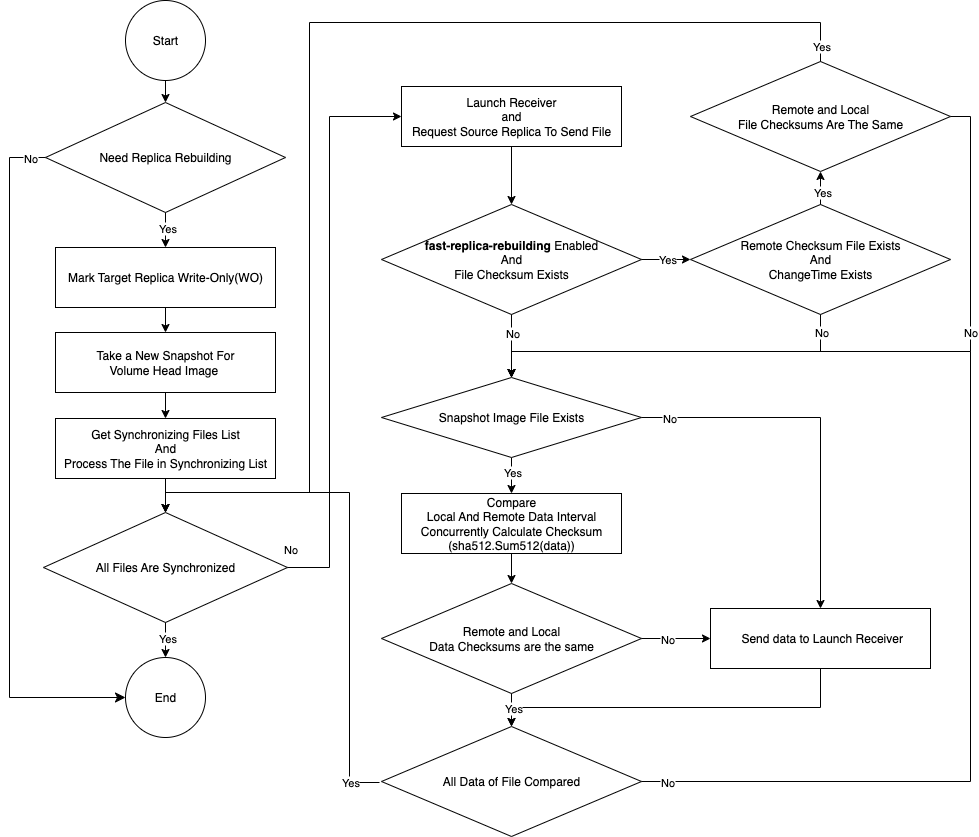

The diagram above was exported from draw.io. Its source (the exported page's mxGraphModel, read from the mxfile embedded in the PNG):
<mxGraphModel dx="1982" dy="607" grid="1" gridSize="10" guides="1" tooltips="1" connect="1" arrows="1" fold="1" page="1" pageScale="1" pageWidth="827" pageHeight="1169" math="0" shadow="0">
  <root>
    <mxCell id="0" />
    <mxCell id="1" parent="0" />
    <mxCell id="I04WHRXpDbhBb7uyFyEj-2" value="" style="endArrow=classic;html=1;rounded=0;exitX=0.5;exitY=1;exitDx=0;exitDy=0;entryX=0.5;entryY=0;entryDx=0;entryDy=0;" parent="1" source="oz9QvZmPApeipU7hOCXS-13" target="I04WHRXpDbhBb7uyFyEj-3" edge="1">
      <mxGeometry width="50" height="50" relative="1" as="geometry">
        <mxPoint x="-584" y="150" as="sourcePoint" />
        <mxPoint x="-584" y="200" as="targetPoint" />
      </mxGeometry>
    </mxCell>
    <mxCell id="I04WHRXpDbhBb7uyFyEj-3" value="Need Replica Rebuilding" style="rhombus;whiteSpace=wrap;html=1;" parent="1" vertex="1">
      <mxGeometry x="-704" y="200" width="240" height="110" as="geometry" />
    </mxCell>
    <mxCell id="I04WHRXpDbhBb7uyFyEj-4" value="" style="endArrow=classic;html=1;rounded=0;exitX=0.5;exitY=1;exitDx=0;exitDy=0;entryX=0.5;entryY=0;entryDx=0;entryDy=0;" parent="1" source="I04WHRXpDbhBb7uyFyEj-3" target="oz9QvZmPApeipU7hOCXS-20" edge="1">
      <mxGeometry width="50" height="50" relative="1" as="geometry">
        <mxPoint x="-584.5" y="330" as="sourcePoint" />
        <mxPoint x="-584" y="350" as="targetPoint" />
      </mxGeometry>
    </mxCell>
    <mxCell id="oz9QvZmPApeipU7hOCXS-5" value="Yes" style="edgeLabel;html=1;align=center;verticalAlign=middle;resizable=0;points=[];" parent="I04WHRXpDbhBb7uyFyEj-4" connectable="0" vertex="1">
      <mxGeometry x="-0.15" y="1" relative="1" as="geometry">
        <mxPoint as="offset" />
      </mxGeometry>
    </mxCell>
    <mxCell id="oz9QvZmPApeipU7hOCXS-11" value="" style="edgeStyle=elbowEdgeStyle;elbow=horizontal;endArrow=classic;html=1;curved=0;rounded=0;endSize=8;startSize=8;exitX=0;exitY=0.5;exitDx=0;exitDy=0;entryX=0;entryY=0.5;entryDx=0;entryDy=0;" parent="1" source="I04WHRXpDbhBb7uyFyEj-3" target="oz9QvZmPApeipU7hOCXS-14" edge="1">
      <mxGeometry width="50" height="50" relative="1" as="geometry">
        <mxPoint x="-720" y="250" as="sourcePoint" />
        <mxPoint x="-644" y="120" as="targetPoint" />
        <Array as="points">
          <mxPoint x="-740" y="520" />
        </Array>
      </mxGeometry>
    </mxCell>
    <mxCell id="oz9QvZmPApeipU7hOCXS-12" value="No" style="edgeLabel;html=1;align=center;verticalAlign=middle;resizable=0;points=[];" parent="oz9QvZmPApeipU7hOCXS-11" connectable="0" vertex="1">
      <mxGeometry x="0.1013" y="-2" relative="1" as="geometry">
        <mxPoint x="22" y="-345" as="offset" />
      </mxGeometry>
    </mxCell>
    <mxCell id="oz9QvZmPApeipU7hOCXS-13" value="Start" style="ellipse;whiteSpace=wrap;html=1;aspect=fixed;" parent="1" vertex="1">
      <mxGeometry x="-624" y="98" width="80" height="80" as="geometry" />
    </mxCell>
    <mxCell id="oz9QvZmPApeipU7hOCXS-14" value="End" style="ellipse;whiteSpace=wrap;html=1;aspect=fixed;" parent="1" vertex="1">
      <mxGeometry x="-624" y="755" width="80" height="80" as="geometry" />
    </mxCell>
    <mxCell id="Kir8NfkVY2fUYYzK0CON-2" value="" style="edgeStyle=orthogonalEdgeStyle;rounded=0;orthogonalLoop=1;jettySize=auto;html=1;entryX=0.5;entryY=0;entryDx=0;entryDy=0;exitX=0.5;exitY=1;exitDx=0;exitDy=0;" parent="1" source="oz9QvZmPApeipU7hOCXS-20" target="2jZUcT1yYTQSz_ueyykl-5" edge="1">
      <mxGeometry relative="1" as="geometry" />
    </mxCell>
    <mxCell id="oz9QvZmPApeipU7hOCXS-20" value="Mark Target Replica Write-Only(WO)" style="whiteSpace=wrap;html=1;" parent="1" vertex="1">
      <mxGeometry x="-694" y="345" width="220" height="60" as="geometry" />
    </mxCell>
    <mxCell id="Kir8NfkVY2fUYYzK0CON-4" value="" style="edgeStyle=orthogonalEdgeStyle;rounded=0;orthogonalLoop=1;jettySize=auto;html=1;entryX=0.5;entryY=0;entryDx=0;entryDy=0;exitX=0.5;exitY=1;exitDx=0;exitDy=0;" parent="1" source="Kir8NfkVY2fUYYzK0CON-1" target="Kir8NfkVY2fUYYzK0CON-40" edge="1">
      <mxGeometry relative="1" as="geometry">
        <mxPoint x="-214" y="230" as="targetPoint" />
      </mxGeometry>
    </mxCell>
    <mxCell id="Kir8NfkVY2fUYYzK0CON-1" value="Get Synchronizing Files List&lt;div&gt;And&lt;/div&gt;&lt;div&gt;Process The File in Synchronizing List&lt;/div&gt;" style="whiteSpace=wrap;html=1;" parent="1" vertex="1">
      <mxGeometry x="-694" y="516" width="220" height="60" as="geometry" />
    </mxCell>
    <mxCell id="Kir8NfkVY2fUYYzK0CON-8" value="Launch Receiver&lt;div&gt;and&lt;div&gt;Request Source Replica To Send File&lt;/div&gt;&lt;/div&gt;" style="whiteSpace=wrap;html=1;" parent="1" vertex="1">
      <mxGeometry x="-348" y="184" width="220" height="60" as="geometry" />
    </mxCell>
    <mxCell id="Kir8NfkVY2fUYYzK0CON-12" value="&lt;b&gt;fast-replica-rebuilding&lt;/b&gt; Enabled&lt;div&gt;And&lt;/div&gt;&lt;div&gt;File Checksum Exists&lt;/div&gt;" style="rhombus;whiteSpace=wrap;html=1;" parent="1" vertex="1">
      <mxGeometry x="-368" y="302" width="260" height="110" as="geometry" />
    </mxCell>
    <mxCell id="Kir8NfkVY2fUYYzK0CON-14" value="Remote and Local&lt;br&gt;&lt;div&gt;File Checksums Are The Same&lt;/div&gt;" style="rhombus;whiteSpace=wrap;html=1;" parent="1" vertex="1">
      <mxGeometry x="-59" y="159" width="260" height="110" as="geometry" />
    </mxCell>
    <mxCell id="Kir8NfkVY2fUYYzK0CON-15" value="Compare&lt;div&gt;Local And Remote Data Interval&lt;/div&gt;&lt;div&gt;Concurrently Calculate Checksum&lt;/div&gt;&lt;div&gt;(sha512.Sum512(data))&lt;/div&gt;" style="whiteSpace=wrap;html=1;" parent="1" vertex="1">
      <mxGeometry x="-348" y="591" width="220" height="60" as="geometry" />
    </mxCell>
    <mxCell id="Kir8NfkVY2fUYYzK0CON-17" value="" style="edgeStyle=orthogonalEdgeStyle;rounded=0;orthogonalLoop=1;jettySize=auto;html=1;exitX=1;exitY=0.5;exitDx=0;exitDy=0;entryX=0;entryY=0.5;entryDx=0;entryDy=0;" parent="1" source="Kir8NfkVY2fUYYzK0CON-12" target="2jZUcT1yYTQSz_ueyykl-1" edge="1">
      <mxGeometry relative="1" as="geometry">
        <mxPoint x="-108" y="357" as="sourcePoint" />
        <mxPoint x="-58" y="357" as="targetPoint" />
      </mxGeometry>
    </mxCell>
    <mxCell id="Kir8NfkVY2fUYYzK0CON-20" value="Yes" style="edgeLabel;html=1;align=center;verticalAlign=middle;resizable=0;points=[];" parent="Kir8NfkVY2fUYYzK0CON-17" connectable="0" vertex="1">
      <mxGeometry x="-0.2" y="-1" relative="1" as="geometry">
        <mxPoint x="5" y="-2" as="offset" />
      </mxGeometry>
    </mxCell>
    <mxCell id="Kir8NfkVY2fUYYzK0CON-21" value="" style="edgeStyle=orthogonalEdgeStyle;rounded=0;orthogonalLoop=1;jettySize=auto;html=1;entryX=0.5;entryY=0;entryDx=0;entryDy=0;exitX=0.5;exitY=1;exitDx=0;exitDy=0;" parent="1" source="HqANjiXETmlpJBkHntzn-28" target="Kir8NfkVY2fUYYzK0CON-15" edge="1">
      <mxGeometry relative="1" as="geometry">
        <mxPoint x="71" y="561" as="sourcePoint" />
        <mxPoint x="82" y="644" as="targetPoint" />
      </mxGeometry>
    </mxCell>
    <mxCell id="HqANjiXETmlpJBkHntzn-29" value="Yes" style="edgeLabel;html=1;align=center;verticalAlign=middle;resizable=0;points=[];" parent="Kir8NfkVY2fUYYzK0CON-21" connectable="0" vertex="1">
      <mxGeometry x="-0.7988" y="1" relative="1" as="geometry">
        <mxPoint x="-1" y="10" as="offset" />
      </mxGeometry>
    </mxCell>
    <mxCell id="Kir8NfkVY2fUYYzK0CON-25" value="Remote and Local&lt;br&gt;&lt;div&gt;Data Checksums are the same&lt;/div&gt;" style="rhombus;whiteSpace=wrap;html=1;" parent="1" vertex="1">
      <mxGeometry x="-368" y="681" width="260" height="110" as="geometry" />
    </mxCell>
    <mxCell id="Kir8NfkVY2fUYYzK0CON-28" value="" style="edgeStyle=orthogonalEdgeStyle;rounded=0;orthogonalLoop=1;jettySize=auto;html=1;exitX=0.5;exitY=1;exitDx=0;exitDy=0;entryX=0.5;entryY=0;entryDx=0;entryDy=0;" parent="1" source="Kir8NfkVY2fUYYzK0CON-15" target="Kir8NfkVY2fUYYzK0CON-25" edge="1">
      <mxGeometry relative="1" as="geometry">
        <mxPoint x="-124" y="681" as="sourcePoint" />
        <mxPoint x="-124" y="701" as="targetPoint" />
      </mxGeometry>
    </mxCell>
    <mxCell id="Kir8NfkVY2fUYYzK0CON-31" value="All Data of File Compared" style="rhombus;whiteSpace=wrap;html=1;" parent="1" vertex="1">
      <mxGeometry x="-368" y="824" width="260" height="110" as="geometry" />
    </mxCell>
    <mxCell id="Kir8NfkVY2fUYYzK0CON-37" value="&amp;nbsp;Send data to Launch Receiver" style="whiteSpace=wrap;html=1;" parent="1" vertex="1">
      <mxGeometry x="-39" y="706" width="220" height="60" as="geometry" />
    </mxCell>
    <mxCell id="Kir8NfkVY2fUYYzK0CON-40" value="All Files Are Synchronized" style="rhombus;whiteSpace=wrap;html=1;" parent="1" vertex="1">
      <mxGeometry x="-706" y="610" width="244" height="110" as="geometry" />
    </mxCell>
    <mxCell id="2jZUcT1yYTQSz_ueyykl-1" value="Remote &lt;span style=&quot;background-color: transparent; color: light-dark(rgb(0, 0, 0), rgb(255, 255, 255));&quot;&gt;Checksum File Exists&lt;/span&gt;&lt;div&gt;And&lt;br&gt;&lt;div&gt;&lt;span style=&quot;background-color: transparent; color: light-dark(rgb(0, 0, 0), rgb(255, 255, 255));&quot;&gt;ChangeTime Exists&lt;/span&gt;&lt;/div&gt;&lt;/div&gt;" style="rhombus;whiteSpace=wrap;html=1;" parent="1" vertex="1">
      <mxGeometry x="-59" y="302" width="260" height="110" as="geometry" />
    </mxCell>
    <mxCell id="2jZUcT1yYTQSz_ueyykl-5" value="Take a New Snapshot For&lt;div&gt;Volume Head Image&amp;nbsp;&lt;/div&gt;" style="whiteSpace=wrap;html=1;" parent="1" vertex="1">
      <mxGeometry x="-694" y="430" width="220" height="60" as="geometry" />
    </mxCell>
    <mxCell id="yv_JGqxtrweOxg4eDTLG-1" value="" style="edgeStyle=orthogonalEdgeStyle;rounded=0;orthogonalLoop=1;jettySize=auto;html=1;exitX=0.5;exitY=0;exitDx=0;exitDy=0;entryX=0.5;entryY=1;entryDx=0;entryDy=0;" parent="1" source="2jZUcT1yYTQSz_ueyykl-1" target="Kir8NfkVY2fUYYzK0CON-14" edge="1">
      <mxGeometry relative="1" as="geometry">
        <mxPoint x="-79" y="326" as="sourcePoint" />
        <mxPoint x="71" y="283" as="targetPoint" />
      </mxGeometry>
    </mxCell>
    <mxCell id="yv_JGqxtrweOxg4eDTLG-2" value="Yes" style="edgeLabel;html=1;align=center;verticalAlign=middle;resizable=0;points=[];" parent="yv_JGqxtrweOxg4eDTLG-1" connectable="0" vertex="1">
      <mxGeometry x="-0.2" y="-1" relative="1" as="geometry">
        <mxPoint as="offset" />
      </mxGeometry>
    </mxCell>
    <mxCell id="yv_JGqxtrweOxg4eDTLG-3" value="" style="edgeStyle=orthogonalEdgeStyle;rounded=0;orthogonalLoop=1;jettySize=auto;html=1;exitX=1;exitY=0.5;exitDx=0;exitDy=0;entryX=0.5;entryY=0;entryDx=0;entryDy=0;" parent="1" source="Kir8NfkVY2fUYYzK0CON-14" target="HqANjiXETmlpJBkHntzn-28" edge="1">
      <mxGeometry relative="1" as="geometry">
        <mxPoint x="200" y="475" as="sourcePoint" />
        <mxPoint x="-41" y="489" as="targetPoint" />
        <Array as="points">
          <mxPoint x="221" y="214" />
          <mxPoint x="221" y="449" />
          <mxPoint x="-238" y="449" />
        </Array>
      </mxGeometry>
    </mxCell>
    <mxCell id="yv_JGqxtrweOxg4eDTLG-4" value="No" style="edgeLabel;html=1;align=center;verticalAlign=middle;resizable=0;points=[];" parent="yv_JGqxtrweOxg4eDTLG-3" connectable="0" vertex="1">
      <mxGeometry x="-0.181" y="2" relative="1" as="geometry">
        <mxPoint x="47" y="-22" as="offset" />
      </mxGeometry>
    </mxCell>
    <mxCell id="yv_JGqxtrweOxg4eDTLG-6" value="" style="edgeStyle=orthogonalEdgeStyle;rounded=0;orthogonalLoop=1;jettySize=auto;html=1;entryX=0.5;entryY=0;entryDx=0;entryDy=0;exitX=0.5;exitY=1;exitDx=0;exitDy=0;" parent="1" source="2jZUcT1yYTQSz_ueyykl-5" target="Kir8NfkVY2fUYYzK0CON-1" edge="1">
      <mxGeometry relative="1" as="geometry">
        <mxPoint x="-108" y="138" as="sourcePoint" />
        <mxPoint x="-74" y="138" as="targetPoint" />
      </mxGeometry>
    </mxCell>
    <mxCell id="HqANjiXETmlpJBkHntzn-2" value="" style="endArrow=classic;html=1;rounded=0;exitX=0.5;exitY=1;exitDx=0;exitDy=0;entryX=0.5;entryY=0;entryDx=0;entryDy=0;" parent="1" source="Kir8NfkVY2fUYYzK0CON-40" target="oz9QvZmPApeipU7hOCXS-14" edge="1">
      <mxGeometry width="50" height="50" relative="1" as="geometry">
        <mxPoint x="-520" y="310" as="sourcePoint" />
        <mxPoint x="-520" y="347" as="targetPoint" />
      </mxGeometry>
    </mxCell>
    <mxCell id="HqANjiXETmlpJBkHntzn-3" value="Yes" style="edgeLabel;html=1;align=center;verticalAlign=middle;resizable=0;points=[];" parent="HqANjiXETmlpJBkHntzn-2" connectable="0" vertex="1">
      <mxGeometry x="-0.15" y="1" relative="1" as="geometry">
        <mxPoint as="offset" />
      </mxGeometry>
    </mxCell>
    <mxCell id="HqANjiXETmlpJBkHntzn-7" value="" style="edgeStyle=orthogonalEdgeStyle;rounded=0;orthogonalLoop=1;jettySize=auto;html=1;exitX=0.5;exitY=0;exitDx=0;exitDy=0;entryX=0.5;entryY=0;entryDx=0;entryDy=0;" parent="1" source="Kir8NfkVY2fUYYzK0CON-14" target="Kir8NfkVY2fUYYzK0CON-40" edge="1">
      <mxGeometry relative="1" as="geometry">
        <mxPoint x="210" y="290" as="sourcePoint" />
        <mxPoint x="240" y="170" as="targetPoint" />
        <Array as="points">
          <mxPoint x="71" y="120" />
          <mxPoint x="-440" y="120" />
          <mxPoint x="-440" y="590" />
          <mxPoint x="-584" y="590" />
        </Array>
      </mxGeometry>
    </mxCell>
    <mxCell id="HqANjiXETmlpJBkHntzn-8" value="Yes" style="edgeLabel;html=1;align=center;verticalAlign=middle;resizable=0;points=[];" parent="HqANjiXETmlpJBkHntzn-7" connectable="0" vertex="1">
      <mxGeometry x="-0.2" y="-1" relative="1" as="geometry">
        <mxPoint x="435" y="24" as="offset" />
      </mxGeometry>
    </mxCell>
    <mxCell id="HqANjiXETmlpJBkHntzn-17" value="" style="edgeStyle=orthogonalEdgeStyle;rounded=0;orthogonalLoop=1;jettySize=auto;html=1;exitX=0.5;exitY=1;exitDx=0;exitDy=0;entryX=0.5;entryY=0;entryDx=0;entryDy=0;" parent="1" source="Kir8NfkVY2fUYYzK0CON-37" target="Kir8NfkVY2fUYYzK0CON-31" edge="1">
      <mxGeometry relative="1" as="geometry">
        <mxPoint x="-673" y="405" as="sourcePoint" />
        <mxPoint x="27" y="815" as="targetPoint" />
        <Array as="points">
          <mxPoint x="71" y="805" />
          <mxPoint x="-238" y="805" />
        </Array>
      </mxGeometry>
    </mxCell>
    <mxCell id="HqANjiXETmlpJBkHntzn-9" value="" style="edgeStyle=orthogonalEdgeStyle;rounded=0;orthogonalLoop=1;jettySize=auto;html=1;exitX=1;exitY=0.5;exitDx=0;exitDy=0;entryX=0;entryY=0.5;entryDx=0;entryDy=0;" parent="1" source="Kir8NfkVY2fUYYzK0CON-40" target="Kir8NfkVY2fUYYzK0CON-8" edge="1">
      <mxGeometry relative="1" as="geometry">
        <mxPoint x="-420" y="650" as="sourcePoint" />
        <Array as="points">
          <mxPoint x="-420" y="665" />
          <mxPoint x="-420" y="214" />
        </Array>
        <mxPoint x="-350" y="350" as="targetPoint" />
      </mxGeometry>
    </mxCell>
    <mxCell id="HqANjiXETmlpJBkHntzn-10" value="No" style="edgeLabel;html=1;align=center;verticalAlign=middle;resizable=0;points=[];" parent="HqANjiXETmlpJBkHntzn-9" connectable="0" vertex="1">
      <mxGeometry x="-0.181" y="2" relative="1" as="geometry">
        <mxPoint x="-38" y="170" as="offset" />
      </mxGeometry>
    </mxCell>
    <mxCell id="HqANjiXETmlpJBkHntzn-13" value="" style="edgeStyle=orthogonalEdgeStyle;rounded=0;orthogonalLoop=1;jettySize=auto;html=1;exitX=1;exitY=0.5;exitDx=0;exitDy=0;entryX=0.5;entryY=0;entryDx=0;entryDy=0;" parent="1" source="Kir8NfkVY2fUYYzK0CON-31" target="HqANjiXETmlpJBkHntzn-28" edge="1">
      <mxGeometry relative="1" as="geometry">
        <mxPoint x="-53" y="907" as="sourcePoint" />
        <mxPoint x="-51" y="479" as="targetPoint" />
        <Array as="points">
          <mxPoint x="221" y="879" />
          <mxPoint x="221" y="449" />
          <mxPoint x="-238" y="449" />
        </Array>
      </mxGeometry>
    </mxCell>
    <mxCell id="HqANjiXETmlpJBkHntzn-14" value="No" style="edgeLabel;html=1;align=center;verticalAlign=middle;resizable=0;points=[];" parent="HqANjiXETmlpJBkHntzn-13" connectable="0" vertex="1">
      <mxGeometry x="-0.181" y="2" relative="1" as="geometry">
        <mxPoint x="-302" y="180" as="offset" />
      </mxGeometry>
    </mxCell>
    <mxCell id="HqANjiXETmlpJBkHntzn-15" value="" style="edgeStyle=orthogonalEdgeStyle;rounded=0;orthogonalLoop=1;jettySize=auto;html=1;exitX=1;exitY=0.5;exitDx=0;exitDy=0;entryX=0;entryY=0.5;entryDx=0;entryDy=0;" parent="1" source="Kir8NfkVY2fUYYzK0CON-25" target="Kir8NfkVY2fUYYzK0CON-37" edge="1">
      <mxGeometry relative="1" as="geometry">
        <mxPoint x="266" y="585" as="sourcePoint" />
        <mxPoint x="-63" y="685" as="targetPoint" />
      </mxGeometry>
    </mxCell>
    <mxCell id="HqANjiXETmlpJBkHntzn-16" value="No" style="edgeLabel;html=1;align=center;verticalAlign=middle;resizable=0;points=[];" parent="HqANjiXETmlpJBkHntzn-15" connectable="0" vertex="1">
      <mxGeometry x="-0.181" y="2" relative="1" as="geometry">
        <mxPoint x="-3" y="2" as="offset" />
      </mxGeometry>
    </mxCell>
    <mxCell id="HqANjiXETmlpJBkHntzn-19" value="" style="endArrow=classic;html=1;rounded=0;exitX=0.5;exitY=1;exitDx=0;exitDy=0;entryX=0.5;entryY=0;entryDx=0;entryDy=0;" parent="1" source="Kir8NfkVY2fUYYzK0CON-25" target="Kir8NfkVY2fUYYzK0CON-31" edge="1">
      <mxGeometry width="50" height="50" relative="1" as="geometry">
        <mxPoint x="-673" y="715" as="sourcePoint" />
        <mxPoint x="-673" y="750" as="targetPoint" />
      </mxGeometry>
    </mxCell>
    <mxCell id="HqANjiXETmlpJBkHntzn-20" value="Yes" style="edgeLabel;html=1;align=center;verticalAlign=middle;resizable=0;points=[];" parent="HqANjiXETmlpJBkHntzn-19" connectable="0" vertex="1">
      <mxGeometry x="-0.15" y="1" relative="1" as="geometry">
        <mxPoint as="offset" />
      </mxGeometry>
    </mxCell>
    <mxCell id="HqANjiXETmlpJBkHntzn-23" value="" style="edgeStyle=orthogonalEdgeStyle;rounded=0;orthogonalLoop=1;jettySize=auto;html=1;entryX=0.5;entryY=0;entryDx=0;entryDy=0;exitX=0.5;exitY=1;exitDx=0;exitDy=0;" parent="1" source="Kir8NfkVY2fUYYzK0CON-8" target="Kir8NfkVY2fUYYzK0CON-12" edge="1">
      <mxGeometry relative="1" as="geometry">
        <mxPoint x="-238" y="158" as="sourcePoint" />
        <Array as="points" />
        <mxPoint x="-343" y="471" as="targetPoint" />
      </mxGeometry>
    </mxCell>
    <mxCell id="HqANjiXETmlpJBkHntzn-28" value="Snapshot Image File Exists" style="rhombus;whiteSpace=wrap;html=1;" parent="1" vertex="1">
      <mxGeometry x="-368" y="475" width="260" height="80" as="geometry" />
    </mxCell>
    <mxCell id="HqANjiXETmlpJBkHntzn-32" value="" style="edgeStyle=orthogonalEdgeStyle;rounded=0;orthogonalLoop=1;jettySize=auto;html=1;exitX=0.5;exitY=1;exitDx=0;exitDy=0;entryX=0.5;entryY=0;entryDx=0;entryDy=0;" parent="1" source="2jZUcT1yYTQSz_ueyykl-1" target="HqANjiXETmlpJBkHntzn-28" edge="1">
      <mxGeometry relative="1" as="geometry">
        <mxPoint x="-241" y="459" as="sourcePoint" />
        <Array as="points">
          <mxPoint x="71" y="449" />
          <mxPoint x="-238" y="449" />
        </Array>
        <mxPoint x="-161" y="439" as="targetPoint" />
      </mxGeometry>
    </mxCell>
    <mxCell id="HqANjiXETmlpJBkHntzn-33" value="No" style="edgeLabel;html=1;align=center;verticalAlign=middle;resizable=0;points=[];" parent="HqANjiXETmlpJBkHntzn-32" connectable="0" vertex="1">
      <mxGeometry x="-0.181" y="2" relative="1" as="geometry">
        <mxPoint x="115" y="-22" as="offset" />
      </mxGeometry>
    </mxCell>
    <mxCell id="HqANjiXETmlpJBkHntzn-34" value="" style="edgeStyle=orthogonalEdgeStyle;rounded=0;orthogonalLoop=1;jettySize=auto;html=1;exitX=0.5;exitY=1;exitDx=0;exitDy=0;entryX=0.5;entryY=0;entryDx=0;entryDy=0;" parent="1" source="Kir8NfkVY2fUYYzK0CON-12" target="HqANjiXETmlpJBkHntzn-28" edge="1">
      <mxGeometry relative="1" as="geometry">
        <mxPoint x="158" y="439" as="sourcePoint" />
        <Array as="points">
          <mxPoint x="-238" y="449" />
          <mxPoint x="-238" y="449" />
        </Array>
        <mxPoint x="-238" y="469" as="targetPoint" />
      </mxGeometry>
    </mxCell>
    <mxCell id="HqANjiXETmlpJBkHntzn-35" value="No" style="edgeLabel;html=1;align=center;verticalAlign=middle;resizable=0;points=[];" parent="HqANjiXETmlpJBkHntzn-34" connectable="0" vertex="1">
      <mxGeometry x="-0.181" y="2" relative="1" as="geometry">
        <mxPoint x="-2" y="-8" as="offset" />
      </mxGeometry>
    </mxCell>
    <mxCell id="HqANjiXETmlpJBkHntzn-36" value="" style="edgeStyle=orthogonalEdgeStyle;rounded=0;orthogonalLoop=1;jettySize=auto;html=1;exitX=1;exitY=0.5;exitDx=0;exitDy=0;entryX=0.5;entryY=0;entryDx=0;entryDy=0;" parent="1" source="HqANjiXETmlpJBkHntzn-28" target="Kir8NfkVY2fUYYzK0CON-37" edge="1">
      <mxGeometry relative="1" as="geometry">
        <mxPoint x="428" y="519" as="sourcePoint" />
        <Array as="points">
          <mxPoint x="71" y="515" />
        </Array>
        <mxPoint x="69" y="669" as="targetPoint" />
      </mxGeometry>
    </mxCell>
    <mxCell id="HqANjiXETmlpJBkHntzn-37" value="No" style="edgeLabel;html=1;align=center;verticalAlign=middle;resizable=0;points=[];" parent="HqANjiXETmlpJBkHntzn-36" connectable="0" vertex="1">
      <mxGeometry x="-0.181" y="2" relative="1" as="geometry">
        <mxPoint x="-125" y="2" as="offset" />
      </mxGeometry>
    </mxCell>
    <mxCell id="SWIexFNX3Iub-wcKuHSm-3" value="" style="edgeStyle=orthogonalEdgeStyle;rounded=0;orthogonalLoop=1;jettySize=auto;html=1;entryX=0.5;entryY=0;entryDx=0;entryDy=0;" edge="1" parent="1" target="Kir8NfkVY2fUYYzK0CON-40">
      <mxGeometry relative="1" as="geometry">
        <mxPoint x="-370" y="880" as="sourcePoint" />
        <mxPoint x="-380" y="560" as="targetPoint" />
        <Array as="points">
          <mxPoint x="-400" y="880" />
          <mxPoint x="-400" y="590" />
          <mxPoint x="-584" y="590" />
        </Array>
      </mxGeometry>
    </mxCell>
    <mxCell id="SWIexFNX3Iub-wcKuHSm-4" value="Yes" style="edgeLabel;html=1;align=center;verticalAlign=middle;resizable=0;points=[];" connectable="0" vertex="1" parent="SWIexFNX3Iub-wcKuHSm-3">
      <mxGeometry x="-0.2" y="-1" relative="1" as="geometry">
        <mxPoint x="-1" y="179" as="offset" />
      </mxGeometry>
    </mxCell>
  </root>
</mxGraphModel>